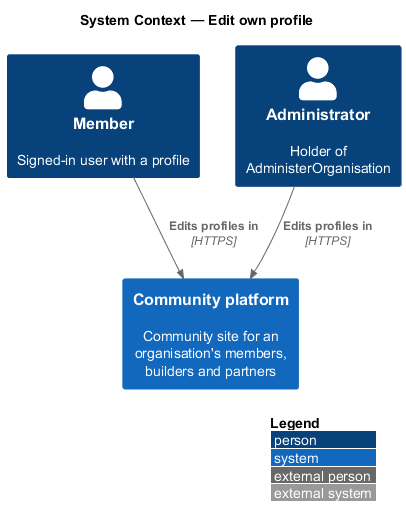

The diagram above was rendered by PlantUML. Its source (embedded in the PNG):
@startuml
!include <C4/C4_Context>
LAYOUT_WITH_LEGEND()
title System Context — Edit own profile

Person(member, "Member", "Signed-in user with a profile")
Person(admin, "Administrator", "Holder of AdministerOrganisation")
System(ftc, "Community platform", "Community site for an organisation's members, builders and partners")
Rel(member, ftc, "Edits profiles in", "HTTPS")
Rel(admin, ftc, "Edits profiles in", "HTTPS")
@enduml